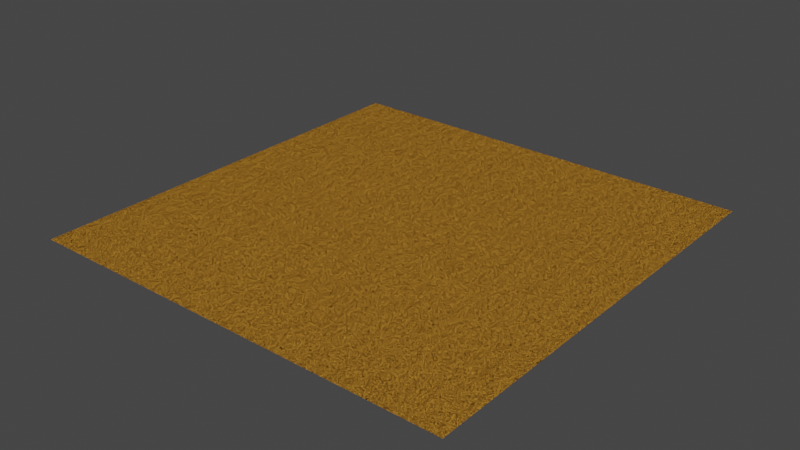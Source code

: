 # Source: Desert.blend  (saved by Blender 3.6.11; exported with 4.5.12 LTS)
import bpy
from mathutils import Matrix  # noqa: F401  (used for matrix-valued properties, if any)

bpy.ops.wm.read_factory_settings(use_empty=True)
scene = bpy.context.scene
scene.name = 'Scene'

# ---- images (referenced by path relative to the original .blend; pixels are not part of the script)
import os
ASSET_DIR = os.environ.get("B2B_ASSET_DIR", "")  # directory of the original .blend (textures are referenced by path, not embedded)
HERE = os.path.dirname(os.path.abspath(__file__))  # packed textures are extracted next to this script under _unpacked/

def load_image(name, relpath, width, height, colorspace="sRGB"):
    """Load a texture the original file referenced (path relative to the .blend, or extracted next to this script)."""
    p = next((c for c in (os.path.join(HERE, relpath), os.path.join(ASSET_DIR, relpath)) if relpath and os.path.exists(c)), "")
    if p:
        img = bpy.data.images.load(p, check_existing=True)
        img.name = name
    else:  # same state as the original file: an image datablock whose file is absent (Cycles renders it pink)
        img = bpy.data.images.new(name, width, height)
        img.source = "FILE"
        img.filepath = "//" + (relpath or name)
    img.colorspace_settings.name = colorspace
    return img
img_sand_normal = load_image('Sand_Normal', 'Sand_Normal.png', 1024, 1024, 'sRGB')
img_sand_diffuse = load_image('Sand_Diffuse', 'Sand_Diffuse.png', 1024, 1024, 'sRGB')

# ---- materials (node trees are filled in below, after node groups)
mat_sand = bpy.data.materials.new('Sand')

# ---- material node trees
mat_sand.use_nodes = True; mat_sand.node_tree.nodes.clear()
_N = mat_sand.node_tree.nodes; _L = mat_sand.node_tree.links
n0 = _N.new('ShaderNodeMix'); n0.name = 'Mix'; n0.location = (-102, 304)
n0.data_type = 'RGBA'
n0.inputs[6].default_value = (1.0, 0.4468, 0.05791, 1.0)
n0.inputs[7].default_value = (0.5122, 0.2327, 0.03254, 1.0)
n1 = _N.new('ShaderNodeBsdfDiffuse'); n1.name = 'Diffuse BSDF'; n1.location = (137, 104)
n2 = _N.new('ShaderNodeOutputMaterial'); n2.name = 'Material Output'; n2.location = (382, 114)
n3 = _N.new('ShaderNodeTexCoord'); n3.name = 'Texture Coordinate'; n3.location = (-1145, 275)
n4 = _N.new('ShaderNodeBump'); n4.name = 'Bump'; n4.location = (-89, -12)
n4.inputs[1].default_value = 0.05
n4.inputs[2].default_value = 1.0
n5 = _N.new('ShaderNodeBump'); n5.name = 'Bump.001'; n5.location = (-296, -143)
n5.inputs[1].default_value = 1.0
n5.inputs[2].default_value = 1.0
n6 = _N.new('ShaderNodeTexNoise'); n6.name = 'Noise Texture'; n6.location = (-672, 320)
n6.inputs[2].default_value = 300.0
n6.inputs[3].default_value = 16.0
n7 = _N.new('ShaderNodeMapping'); n7.name = 'Mapping'; n7.location = (-905, 327)
n8 = _N.new('ShaderNodeMapping'); n8.name = 'Mapping.001'; n8.location = (-838, -111)
n8.inputs[3].default_value = (2.0, 2.0, 2.0)
n9 = _N.new('ShaderNodeTexWave'); n9.name = 'Wave Texture'; n9.location = (-606, -57)
n9.inputs[2].default_value = 12.0
n9.inputs[3].default_value = 16.0
n9.inputs[4].default_value = 2.0
n9.inputs[5].default_value = 0.7
n10 = _N.new('ShaderNodeTexCoord'); n10.name = 'Texture Coordinate.001'; n10.location = (-1078, -163)
n11 = _N.new('ShaderNodeValToRGB'); n11.name = 'Color Ramp'; n11.location = (-412, 295)
while len(n11.color_ramp.elements) > 1: n11.color_ramp.elements.remove(n11.color_ramp.elements[-1])
n11.color_ramp.elements[0].position = 0.3182; n11.color_ramp.elements[0].color = (0.0, 0.0, 0.0, 1.0)
_e = n11.color_ramp.elements.new(0.532); _e.color = (1.0, 1.0, 1.0, 1.0)
n12 = _N.new('ShaderNodeTexImage'); n12.name = 'Image Texture.001'; n12.location = (-1508, -126)
n12.image = img_sand_normal
n13 = _N.new('ShaderNodeTexImage'); n13.name = 'Image Texture'; n13.location = (-1512, 224)
n13.image = img_sand_diffuse
_L.new(n1.outputs[0], n2.inputs[0])
_L.new(n0.outputs[2], n1.inputs[0])
_L.new(n11.outputs[0], n0.inputs[0])
_L.new(n7.outputs[0], n6.inputs[0])
_L.new(n3.outputs[3], n7.inputs[0])
_L.new(n4.outputs[0], n1.inputs[2])
_L.new(n8.outputs[0], n9.inputs[0])
_L.new(n5.outputs[0], n4.inputs[4])
_L.new(n9.outputs[0], n4.inputs[3])
_L.new(n6.outputs[0], n5.inputs[3])
_L.new(n10.outputs[0], n8.inputs[0])
_L.new(n6.outputs[0], n11.inputs[0])
n2.is_active_output = True

# ---- world
world_world = bpy.data.worlds.new('World'); scene.world = world_world
world_world.use_nodes = True; world_world.node_tree.nodes.clear()
_N = world_world.node_tree.nodes; _L = world_world.node_tree.links
n0 = _N.new('ShaderNodeOutputWorld'); n0.name = 'World Output'; n0.location = (300, 300)
n1 = _N.new('ShaderNodeBackground'); n1.name = 'Background'; n1.location = (10, 300)
n1.inputs[0].default_value = (0.05088, 0.05088, 0.05088, 1.0)
_L.new(n1.outputs[0], n0.inputs[0])
n0.is_active_output = True
world_world.color = (0.05088, 0.05088, 0.05088)
world_world.use_sun_shadow = False
world_world.sun_shadow_jitter_overblur = 0.0

# ---- meshes
me_plane = bpy.data.meshes.new('Plane')
me_plane.from_pydata([(-1.0, -1.0, 0.0), (1.0, -1.0, 0.0), (-1.0, 1.0, 0.0), (1.0, 1.0, 0.0)], [], [(0, 1, 3, 2)])
_uv = me_plane.uv_layers.new(name='UVMap')
_uv.uv.foreach_set('vector', [0.0, 0.0, 1.0, 0.0, 1.0, 1.0, 0.0, 1.0])
me_plane.materials.append(mat_sand)
me_plane.update()

# ---- objects
ob_plane = bpy.data.objects.new('Plane', me_plane)

# ---- transforms, parenting, visibility, modifiers, constraints
ob_plane.location = (0.0, 0.0, 0.0)

# ---- collection membership
scene.collection.objects.link(ob_plane)

# ---- scene / render settings (as saved in the file)
scene.frame_start = 1; scene.frame_end = 250; scene.frame_set(98)
scene.render.engine = 'CYCLES'
scene.cycles.sampling_pattern = 'TABULATED_SOBOL'
scene.cycles.bake_type = 'DIFFUSE'
scene.view_settings.view_transform = 'Filmic'
bpy.context.view_layer.update()

# ---- added for rendering (the .blend has no active camera and no usable light): camera, sun
cam_auto = bpy.data.cameras.new('AutoCamera')
cam_auto.lens = 50.0
cam_auto.sensor_width = 36.0
cam_auto.clip_end = 1000.0
ob_auto_camera = bpy.data.objects.new('AutoCamera', cam_auto)
scene.collection.objects.link(ob_auto_camera)
ob_auto_camera.location = (2.61693, -3.14032, 2.09354)
ob_auto_camera.rotation_euler = (1.09748, -7.21219e-08, 0.694738)
scene.camera = ob_auto_camera
light_auto_sun = bpy.data.lights.new('AutoSun', 'SUN')
light_auto_sun.energy = 3.0
light_auto_sun.angle = 0.0523599
ob_auto_sun = bpy.data.objects.new('AutoSun', light_auto_sun)
scene.collection.objects.link(ob_auto_sun)
ob_auto_sun.rotation_euler = (0.872665, 0.174533, 0.523599)
bpy.context.view_layer.update()
